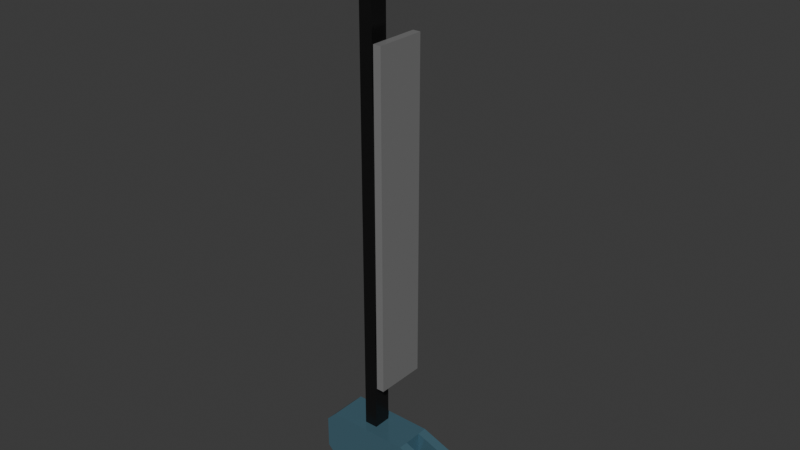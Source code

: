 # Source: xylophone_assembly2.blend  (saved by Blender 5.0.118; exported with 4.5.12 LTS)
import bpy
from mathutils import Matrix  # noqa: F401  (used for matrix-valued properties, if any)

bpy.ops.wm.read_factory_settings(use_empty=True)
scene = bpy.context.scene
scene.name = 'Scene'

# ---- collections
col_xylophone_assembly_1 = bpy.data.collections.new('Xylophone Assembly 1'); scene.collection.children.link(col_xylophone_assembly_1)

# ---- materials (node trees are filled in below, after node groups)
mat_dull_chrome_001 = bpy.data.materials.new('Dull Chrome.001')
mat_material_002 = bpy.data.materials.new('Material.002')
mat_dark_steel_002 = bpy.data.materials.new('Dark Steel.002')

# ---- material node trees
mat_dull_chrome_001.use_nodes = True; mat_dull_chrome_001.node_tree.nodes.clear()
_N = mat_dull_chrome_001.node_tree.nodes; _L = mat_dull_chrome_001.node_tree.links
n0 = _N.new('ShaderNodeBsdfPrincipled'); n0.name = 'Principled BSDF'; n0.location = (-200, 100)
n0.inputs[0].default_value = (0.2122, 0.2122, 0.2122, 1.0)
n0.inputs[1].default_value = 0.06215
n0.inputs[2].default_value = 0.2599
n1 = _N.new('ShaderNodeOutputMaterial'); n1.name = 'Material Output'; n1.location = (200, 100)
_L.new(n0.outputs[0], n1.inputs[0])
n1.is_active_output = True
mat_material_002.use_nodes = True; mat_material_002.node_tree.nodes.clear()
_N = mat_material_002.node_tree.nodes; _L = mat_material_002.node_tree.links
n0 = _N.new('ShaderNodeBsdfPrincipled'); n0.name = 'Principled BSDF'; n0.location = (-200, 100)
n0.inputs[0].default_value = (0.0982, 0.217, 0.2842, 1.0)
n0.inputs[1].default_value = 0.4326
n0.inputs[2].default_value = 0.1685
n1 = _N.new('ShaderNodeOutputMaterial'); n1.name = 'Material Output'; n1.location = (200, 100)
_L.new(n0.outputs[0], n1.inputs[0])
n1.is_active_output = True
mat_dark_steel_002.use_nodes = True; mat_dark_steel_002.node_tree.nodes.clear()
_N = mat_dark_steel_002.node_tree.nodes; _L = mat_dark_steel_002.node_tree.links
n0 = _N.new('ShaderNodeBsdfPrincipled'); n0.name = 'Principled BSDF'; n0.location = (-200, 100)
n0.inputs[0].default_value = (0.02079, 0.02079, 0.02079, 1.0)
n0.inputs[1].default_value = 0.6215
n0.inputs[2].default_value = 0.3079
n1 = _N.new('ShaderNodeOutputMaterial'); n1.name = 'Material Output'; n1.location = (200, 100)
_L.new(n0.outputs[0], n1.inputs[0])
n1.is_active_output = True

# ---- world
world_world = bpy.data.worlds.new('World'); scene.world = world_world
world_world.use_nodes = True; world_world.node_tree.nodes.clear()
_N = world_world.node_tree.nodes; _L = world_world.node_tree.links
n0 = _N.new('ShaderNodeOutputWorld'); n0.name = 'World Output'; n0.location = (200, 100)
n1 = _N.new('ShaderNodeBackground'); n1.name = 'Background'; n1.location = (-200, 100)
n1.inputs[0].default_value = (0.05088, 0.05088, 0.05088, 1.0)
_L.new(n1.outputs[0], n0.inputs[0])
n0.is_active_output = True
world_world.color = (0.05088, 0.05088, 0.05088)
world_world.sun_shadow_jitter_overblur = 0.0

# ---- meshes
me_cube_001 = bpy.data.meshes.new('Cube.001')
me_cube_001.from_pydata([(-0.02047, -0.1322, 0.8769), (0.02047, -0.1322, 0.8769), (-0.02047, 0.1322, 0.8769), (0.02047, 0.1322, 0.8769), (-0.02047, -0.1322, -0.8769), (0.02047, -0.1322, -0.8769), (-0.02047, 0.1322, -0.8769), (0.02047, 0.1322, -0.8769)], [], [(0, 1, 3, 2), (2, 3, 7, 6), (6, 7, 5, 4), (4, 5, 1, 0), (2, 6, 4, 0), (7, 3, 1, 5)])
_uv = me_cube_001.uv_layers.new(name='UVMap')
_uv.uv.foreach_set('vector', [0.375, 0.0, 0.625, 0.0, 0.625, 0.25, 0.375, 0.25, 0.375, 0.25, 0.625, 0.25, 0.625, 0.5, 0.375, 0.5, 0.375, 0.5, 0.625, 0.5, 0.625, 0.75, 0.375, 0.75, 0.375, 0.75, 0.625, 0.75, 0.625, 1.0, 0.375, 1.0, 0.125, 0.5, 0.375, 0.5, 0.375, 0.75, 0.125, 0.75, 0.625, 0.5, 0.875, 0.5, 0.875, 0.75, 0.625, 0.75])
me_cube_001.materials.append(mat_dull_chrome_001)
me_cube_001.update()
me_cube_002 = bpy.data.meshes.new('Cube.002')
me_cube_002.from_pydata([(0.0758, -0.09927, 0.1715), (0.0758, 0.09927, 0.1715), (-0.2059, -0.09927, 0.1715), (-0.2059, 0.09927, 0.1715), (0.0758, -0.09927, 0.01517), (0.03729, -0.09927, -0.04421), (0.03729, 0.09927, -0.04421), (0.0758, 0.09927, 0.01517), (-0.1673, -0.09927, -0.1356), (-0.2059, -0.09927, -0.1106), (-0.2059, 0.09927, -0.1106), (-0.1673, 0.09927, -0.1356), (-0.3621, 0.09927, 0.1715), (-0.4179, 0.09927, 0.1157), (-0.4179, -0.09927, 0.1157), (-0.3621, -0.09927, 0.1715), (-0.4179, 0.09927, -0.05476), (-0.3621, 0.09927, -0.1106), (-0.3621, -0.09927, -0.1106), (-0.4179, -0.09927, -0.05476), (0.0758, 0.09927, 0.01517), (0.03729, 0.09927, -0.04421), (0.03729, -0.09927, -0.04421), (0.0758, -0.09927, 0.01517), (0.0758, -0.03309, 0.1715), (0.0758, 0.03309, 0.1715), (-0.2059, 0.03309, 0.1715), (-0.2059, -0.03309, 0.1715), (0.03729, 0.03309, -0.04421), (0.03729, -0.03309, -0.04421), (0.0758, -0.03309, 0.01517), (0.0758, 0.03309, 0.01517), (-0.1673, -0.03309, -0.1356), (-0.1673, 0.03309, -0.1356), (-0.2059, 0.03309, -0.1106), (-0.2059, -0.03309, -0.1106), (-0.3621, 0.03309, 0.1715), (-0.3621, -0.03309, 0.1715), (-0.4179, -0.03309, 0.1157), (-0.4179, 0.03309, 0.1157), (-0.4179, 0.03309, -0.05476), (-0.4179, -0.03309, -0.05476), (-0.3621, -0.03309, -0.1106), (-0.3621, 0.03309, -0.1106), (0.03729, 0.03309, -0.04421), (0.03729, -0.03309, -0.04421), (0.0758, -0.03309, 0.01517), (0.0758, 0.03309, 0.01517), (0.0758, 0.04752, 0.1715), (0.0758, 0.09927, 0.1715), (0.0758, 0.04752, 0.01517), (0.0758, 0.09927, 0.01517), (0.0758, -0.09927, 0.01517), (0.0758, -0.09927, 0.1715), (0.0758, 0.09927, 0.01517), (0.03729, 0.09927, -0.04421), (0.03729, -0.04752, -0.04421), (0.03729, -0.09927, -0.04421), (0.0758, -0.09927, 0.01517), (0.0758, 0.04752, 0.01517), (0.0758, -0.04752, 0.1715), (0.0758, -0.04752, 0.01517), (0.03729, 0.04752, -0.04421), (0.0758, -0.04752, 0.01517), (0.4027, 0.04752, 0.05254), (0.4027, 0.09927, 0.05254), (0.4027, 0.04752, -0.1038), (0.4027, 0.09927, -0.1038), (0.4027, -0.09927, -0.1038), (0.4027, -0.09927, 0.05254), (0.4027, 0.09927, -0.1038), (0.3642, 0.09927, -0.1632), (0.3642, -0.04752, -0.1632), (0.3642, -0.09927, -0.1632), (0.4027, -0.09927, -0.1038), (0.4027, 0.04752, -0.1038), (0.4027, -0.04752, 0.05254), (0.4027, -0.04752, -0.1038), (0.3642, 0.04752, -0.1632), (0.4027, -0.04752, -0.1038)], [], [(27, 24, 0, 2), (5, 4, 23, 22), (33, 11, 10, 34), (29, 32, 8, 5), (1, 7, 51, 49), (8, 9, 2, 0, 4, 5), (6, 7, 1, 3, 10, 11), (37, 15, 14, 38), (41, 19, 18, 42), (27, 2, 15, 37), (41, 38, 14, 19), (10, 3, 12, 13, 16, 17), (2, 9, 18, 19, 14, 15), (34, 10, 17, 43), (25, 1, 49, 48), (7, 6, 21, 20), (31, 7, 20, 47), (29, 5, 22, 45), (6, 28, 44, 21), (28, 29, 45, 44), (4, 30, 46, 23), (30, 31, 47, 46), (7, 31, 50, 51), (4, 0, 53, 52), (9, 35, 42, 18), (35, 34, 43, 42), (16, 13, 39, 40), (40, 39, 38, 41), (3, 26, 36, 12), (26, 27, 37, 36), (16, 40, 43, 17), (40, 41, 42, 43), (12, 36, 39, 13), (36, 37, 38, 39), (47, 20, 54, 59), (22, 23, 58, 57), (6, 11, 33, 28), (28, 33, 32, 29), (8, 32, 35, 9), (32, 33, 34, 35), (3, 1, 25, 26), (26, 25, 24, 27), (53, 60, 76, 69), (48, 49, 65, 64), (59, 54, 70, 75), (62, 56, 63, 59), (58, 63, 79, 74), (61, 60, 48, 50), (21, 44, 62, 55), (30, 4, 52, 61), (44, 45, 56, 62), (20, 21, 55, 54), (31, 30, 61, 50), (23, 46, 63, 58), (0, 24, 60, 53), (45, 22, 57, 56), (46, 47, 59, 63), (24, 25, 48, 60), (66, 64, 65, 67), (72, 73, 74, 79), (71, 78, 75, 70), (68, 69, 76, 77), (51, 50, 66, 67), (62, 59, 75, 78), (52, 53, 69, 68), (63, 56, 72, 79), (61, 52, 68, 77), (49, 51, 67, 65), (60, 61, 77, 76), (54, 55, 71, 70), (50, 48, 64, 66), (55, 62, 78, 71), (56, 57, 73, 72), (57, 58, 74, 73)])
_uv = me_cube_002.uv_layers.new(name='UVMap')
_uv.uv.foreach_set('vector', [0.625, 0.6667, 0.875, 0.6667, 0.875, 0.75, 0.625, 0.75, 0.375, 0.9658, 0.4281, 1.0, 0.4281, 1.0, 0.375, 0.9658, 0.3522, 0.5795, 0.3522, 0.4886, 0.4075, 0.5, 0.4075, 0.5833, 0.1592, 0.6667, 0.3522, 0.6705, 0.3522, 0.7614, 0.1592, 0.75, 0.625, 0.25, 0.4281, 0.25, 0.4281, 0.25, 0.625, 0.25, 0.3522, 0.7614, 0.4075, 0.75, 0.625, 0.75, 0.625, 1.0, 0.4281, 1.0, 0.375, 0.9658, 0.375, 0.2842, 0.4281, 0.25, 0.625, 0.25, 0.625, 0.5, 0.4075, 0.5, 0.3522, 0.4886, 0.625, 0.6667, 0.625, 0.75, 0.582, 0.75, 0.582, 0.6667, 0.4506, 0.6667, 0.4506, 0.75, 0.4075, 0.75, 0.4075, 0.6667, 0.625, 0.6667, 0.625, 0.75, 0.625, 0.75, 0.625, 0.6667, 0.4506, 0.6667, 0.582, 0.6667, 0.582, 0.75, 0.4506, 0.75, 0.4075, 0.5, 0.625, 0.5, 0.625, 0.5, 0.582, 0.5, 0.4506, 0.5, 0.4075, 0.5, 0.625, 0.75, 0.4075, 0.75, 0.4075, 0.75, 0.4506, 0.75, 0.582, 0.75, 0.625, 0.75, 0.4075, 0.5833, 0.4075, 0.5, 0.4075, 0.5, 0.4075, 0.5833, 0.875, 0.5833, 0.875, 0.5, 0.875, 0.5, 0.875, 0.5833, 0.4281, 0.25, 0.375, 0.2842, 0.375, 0.2842, 0.4281, 0.25, 0.4281, 0.1667, 0.4281, 0.25, 0.4281, 0.25, 0.4281, 0.1667, 0.1592, 0.6667, 0.1592, 0.75, 0.1592, 0.75, 0.1592, 0.6667, 0.1592, 0.5, 0.1592, 0.5833, 0.1592, 0.5833, 0.1592, 0.5, 0.1592, 0.5833, 0.1592, 0.6667, 0.1592, 0.6667, 0.1592, 0.5833, 0.4281, 0.0, 0.4281, 0.08333, 0.4281, 0.08333, 0.4281, 0.0, 0.4281, 0.08333, 0.4281, 0.1667, 0.4281, 0.1667, 0.4281, 0.08333, 0.4281, 0.25, 0.4281, 0.1667, 0.4281, 0.1667, 0.4281, 0.25, 0.4281, 1.0, 0.625, 1.0, 0.625, 1.0, 0.4281, 1.0, 0.4075, 0.75, 0.4075, 0.6667, 0.4075, 0.6667, 0.4075, 0.75, 0.4075, 0.6667, 0.4075, 0.5833, 0.4075, 0.5833, 0.4075, 0.6667, 0.4506, 0.5, 0.582, 0.5, 0.582, 0.5833, 0.4506, 0.5833, 0.4506, 0.5833, 0.582, 0.5833, 0.582, 0.6667, 0.4506, 0.6667, 0.625, 0.5, 0.625, 0.5833, 0.625, 0.5833, 0.625, 0.5, 0.625, 0.5833, 0.625, 0.6667, 0.625, 0.6667, 0.625, 0.5833, 0.4506, 0.5, 0.4506, 0.5833, 0.4075, 0.5833, 0.4075, 0.5, 0.4506, 0.5833, 0.4506, 0.6667, 0.4075, 0.6667, 0.4075, 0.5833, 0.625, 0.5, 0.625, 0.5833, 0.582, 0.5833, 0.582, 0.5, 0.625, 0.5833, 0.625, 0.6667, 0.582, 0.6667, 0.582, 0.5833, 0.4281, 0.1667, 0.4281, 0.25, 0.4281, 0.25, 0.4281, 0.1667, 0.375, 0.9658, 0.4281, 1.0, 0.4281, 1.0, 0.375, 0.9658, 0.1592, 0.5, 0.3522, 0.4886, 0.3522, 0.5795, 0.1592, 0.5833, 0.1592, 0.5833, 0.3522, 0.5795, 0.3522, 0.6705, 0.1592, 0.6667, 0.3522, 0.7614, 0.3522, 0.6705, 0.4075, 0.6667, 0.4075, 0.75, 0.3522, 0.6705, 0.3522, 0.5795, 0.4075, 0.5833, 0.4075, 0.6667, 0.625, 0.5, 0.875, 0.5, 0.875, 0.5833, 0.625, 0.5833, 0.625, 0.5833, 0.875, 0.5833, 0.875, 0.6667, 0.625, 0.6667, 0.875, 0.75, 0.875, 0.6667, 0.875, 0.6667, 0.875, 0.75, 0.875, 0.5833, 0.875, 0.5, 0.875, 0.5, 0.875, 0.5833, 0.4281, 0.1667, 0.4281, 0.25, 0.4281, 0.25, 0.4281, 0.1667, 0.1592, 0.5833, 0.1592, 0.6667, 0.125, 0.6667, 0.125, 0.5833, 0.4281, 0.0, 0.4281, 0.08333, 0.4281, 0.08333, 0.4281, 0.0, 0.4281, 0.08333, 0.625, 0.08333, 0.625, 0.1667, 0.4281, 0.1667, 0.1592, 0.5, 0.1592, 0.5833, 0.1592, 0.5833, 0.1592, 0.5, 0.4281, 0.08333, 0.4281, 0.0, 0.4281, 0.0, 0.4281, 0.08333, 0.1592, 0.5833, 0.1592, 0.6667, 0.1592, 0.6667, 0.1592, 0.5833, 0.4281, 0.25, 0.375, 0.2842, 0.375, 0.2842, 0.4281, 0.25, 0.4281, 0.1667, 0.4281, 0.08333, 0.4281, 0.08333, 0.4281, 0.1667, 0.4281, 0.0, 0.4281, 0.08333, 0.4281, 0.08333, 0.4281, 0.0, 0.875, 0.75, 0.875, 0.6667, 0.875, 0.6667, 0.875, 0.75, 0.1592, 0.6667, 0.1592, 0.75, 0.1592, 0.75, 0.1592, 0.6667, 0.4281, 0.08333, 0.4281, 0.1667, 0.4281, 0.1667, 0.4281, 0.08333, 0.875, 0.6667, 0.875, 0.5833, 0.875, 0.5833, 0.875, 0.6667, 0.4281, 0.1667, 0.625, 0.1667, 0.625, 0.25, 0.4281, 0.25, 0.1592, 0.6667, 0.1592, 0.75, 0.125, 0.75, 0.125, 0.6667, 0.1592, 0.5, 0.1592, 0.5833, 0.125, 0.5833, 0.125, 0.5, 0.4281, 0.0, 0.625, 0.0, 0.625, 0.08333, 0.4281, 0.08333, 0.4281, 0.25, 0.4281, 0.1667, 0.4281, 0.1667, 0.4281, 0.25, 0.1592, 0.5833, 0.125, 0.5833, 0.125, 0.5833, 0.1592, 0.5833, 0.4281, 1.0, 0.625, 1.0, 0.625, 1.0, 0.4281, 1.0, 0.125, 0.6667, 0.1592, 0.6667, 0.1592, 0.6667, 0.125, 0.6667, 0.4281, 0.08333, 0.4281, 0.0, 0.4281, 0.0, 0.4281, 0.08333, 0.625, 0.25, 0.4281, 0.25, 0.4281, 0.25, 0.625, 0.25, 0.625, 0.08333, 0.4281, 0.08333, 0.4281, 0.08333, 0.625, 0.08333, 0.4281, 0.25, 0.375, 0.2842, 0.375, 0.2842, 0.4281, 0.25, 0.4281, 0.1667, 0.625, 0.1667, 0.625, 0.1667, 0.4281, 0.1667, 0.1592, 0.5, 0.1592, 0.5833, 0.1592, 0.5833, 0.1592, 0.5, 0.1592, 0.6667, 0.1592, 0.75, 0.1592, 0.75, 0.1592, 0.6667, 0.375, 0.9658, 0.4281, 1.0, 0.4281, 1.0, 0.375, 0.9658])
me_cube_002.materials.append(mat_material_002)
me_cube_002.update()
me_cube_004 = bpy.data.meshes.new('Cube.004')
me_cube_004.from_pydata([(0.1976, 0.09927, -0.1544), (-0.08409, 0.09927, -0.1544), (0.1976, 0.09927, 0.001933), (0.1976, 0.03309, -0.1544), (0.1976, 0.09927, -0.1544), (0.1976, 0.09927, 0.001933), (0.1976, -0.03309, -0.1544), (-0.08409, 0.03309, -0.1544), (-0.08409, -0.03309, -0.1544), (-0.2403, 0.03309, -0.1544), (-0.2403, 0.09927, -0.1544), (-0.2403, -0.03309, -0.1544), (-0.2961, 0.03309, -0.09858), (-0.2961, 0.09927, -0.09858), (-0.2961, -0.03309, -0.09858), (-0.2961, 0.03309, 0.07187), (-0.2961, 0.09927, 0.07187), (-0.2961, -0.03309, 0.07187), (-0.2403, 0.03309, 0.1277), (-0.2403, 0.09927, 0.1277), (-0.2403, -0.03309, 0.1277), (-0.08409, 0.03309, 0.1277), (-0.08409, 0.09927, 0.1277), (-0.08409, -0.03309, 0.1277), (-0.04558, 0.03309, 0.1527), (-0.04558, 0.09927, 0.1527), (-0.04558, -0.03309, 0.1527), (0.159, 0.03309, 0.06131), (0.159, 0.09927, 0.06131), (0.159, -0.03309, 0.06131), (0.159, 0.03309, 0.06131), (0.159, 0.09927, 0.06131), (0.159, -0.03309, 0.06131), (0.159, -0.09927, 0.06131), (0.1976, -0.09927, 0.001933), (0.159, -0.09927, 0.06131), (0.159, -0.09927, 0.06131), (0.1976, -0.09927, 0.001933), (0.1976, -0.09927, 0.001933), (-0.04558, -0.09927, 0.1527), (-0.08409, -0.09927, 0.1277), (-0.08409, -0.09927, -0.1544), (-0.2403, -0.09927, 0.1277), (-0.2961, -0.09927, 0.07187), (-0.2961, -0.09927, -0.09858), (-0.2403, -0.09927, -0.1544), (0.1976, -0.09927, -0.1544), (0.1976, -0.09927, -0.1544), (0.1976, -0.09927, 0.001933), (0.1976, -0.03309, 0.001933), (0.1976, 0.03309, 0.001933), (0.1976, -0.03309, 0.001933), (0.1976, 0.03309, 0.001933), (0.1976, 0.09927, 0.001933), (0.1976, 0.09927, 0.001933), (0.159, 0.09927, 0.06131)], [], [(25, 22, 1, 0, 2, 28), (7, 3, 0, 1), (2, 0, 4, 5), (5, 4, 0, 3, 6, 46, 47, 48, 38, 49, 50, 2), (8, 6, 3, 7), (7, 1, 10, 9), (8, 7, 9, 11), (9, 10, 13, 12), (11, 9, 12, 14), (15, 12, 13, 16), (17, 14, 12, 15), (15, 16, 19, 18), (17, 15, 18, 20), (22, 21, 18, 19), (21, 23, 20, 18), (25, 24, 21, 22), (24, 26, 23, 21), (27, 24, 25, 28), (29, 26, 24, 27), (27, 28, 31, 30), (29, 27, 30, 32), (37, 36, 33, 32, 30, 31, 55, 54, 53, 52, 51, 34), (35, 29, 32, 33), (34, 33, 36, 37), (38, 35, 33, 34), (35, 38, 46, 41, 40, 39), (35, 39, 26, 29), (26, 39, 40, 23), (40, 41, 45, 44, 43, 42), (23, 40, 42, 20), (43, 17, 20, 42), (43, 44, 14, 17), (45, 11, 14, 44), (41, 8, 11, 45), (41, 46, 6, 8), (46, 38, 48, 47), (49, 38, 34, 51), (50, 49, 51, 52), (2, 50, 52, 53), (31, 53, 54, 55), (28, 2, 53, 31), (1, 22, 19, 16, 13, 10)])
_uv = me_cube_004.uv_layers.new(name='UVMap')
_uv.uv.foreach_set('vector', [0.3522, 0.7614, 0.4075, 0.75, 0.625, 0.75, 0.625, 1.0, 0.4281, 1.0, 0.375, 0.9658, 0.625, 0.6667, 0.875, 0.6667, 0.875, 0.75, 0.625, 0.75, 0.4281, 1.0, 0.625, 1.0, 0.625, 1.0, 0.4281, 1.0, 0.4281, 1.0, 0.875, 0.75, 0.875, 0.75, 0.875, 0.6667, 0.875, 0.5833, 0.875, 0.5, 0.625, 0.25, 0.4281, 0.25, 0.4281, 0.25, 0.4281, 0.1667, 0.4281, 0.08333, 0.4281, 0.0, 0.625, 0.5833, 0.875, 0.5833, 0.875, 0.6667, 0.625, 0.6667, 0.625, 0.6667, 0.625, 0.75, 0.625, 0.75, 0.625, 0.6667, 0.625, 0.5833, 0.625, 0.6667, 0.625, 0.6667, 0.625, 0.5833, 0.625, 0.6667, 0.625, 0.75, 0.582, 0.75, 0.582, 0.6667, 0.625, 0.5833, 0.625, 0.6667, 0.582, 0.6667, 0.582, 0.5833, 0.4506, 0.6667, 0.582, 0.6667, 0.582, 0.75, 0.4506, 0.75, 0.4506, 0.5833, 0.582, 0.5833, 0.582, 0.6667, 0.4506, 0.6667, 0.4506, 0.6667, 0.4506, 0.75, 0.4075, 0.75, 0.4075, 0.6667, 0.4506, 0.5833, 0.4506, 0.6667, 0.4075, 0.6667, 0.4075, 0.5833, 0.4075, 0.75, 0.4075, 0.6667, 0.4075, 0.6667, 0.4075, 0.75, 0.4075, 0.6667, 0.4075, 0.5833, 0.4075, 0.5833, 0.4075, 0.6667, 0.3522, 0.7614, 0.3522, 0.6705, 0.4075, 0.6667, 0.4075, 0.75, 0.3522, 0.6705, 0.3522, 0.5795, 0.4075, 0.5833, 0.4075, 0.6667, 0.1592, 0.6667, 0.3522, 0.6705, 0.3522, 0.7614, 0.1592, 0.75, 0.1592, 0.5833, 0.3522, 0.5795, 0.3522, 0.6705, 0.1592, 0.6667, 0.1592, 0.6667, 0.1592, 0.75, 0.1592, 0.75, 0.1592, 0.6667, 0.1592, 0.5833, 0.1592, 0.6667, 0.1592, 0.6667, 0.1592, 0.5833, 0.4281, 0.25, 0.1592, 0.5, 0.1592, 0.5, 0.1592, 0.5833, 0.1592, 0.6667, 0.1592, 0.75, 0.375, 0.9658, 0.4281, 0.0, 0.4281, 0.0, 0.4281, 0.08333, 0.4281, 0.1667, 0.4281, 0.25, 0.1592, 0.5, 0.1592, 0.5833, 0.1592, 0.5833, 0.1592, 0.5, 0.4281, 0.25, 0.375, 0.2842, 0.375, 0.2842, 0.4281, 0.25, 0.4281, 0.25, 0.375, 0.2842, 0.375, 0.2842, 0.4281, 0.25, 0.375, 0.2842, 0.4281, 0.25, 0.625, 0.25, 0.625, 0.5, 0.4075, 0.5, 0.3522, 0.4886, 0.1592, 0.5, 0.3522, 0.4886, 0.3522, 0.5795, 0.1592, 0.5833, 0.3522, 0.5795, 0.3522, 0.4886, 0.4075, 0.5, 0.4075, 0.5833, 0.4075, 0.5, 0.625, 0.5, 0.625, 0.5, 0.582, 0.5, 0.4506, 0.5, 0.4075, 0.5, 0.4075, 0.5833, 0.4075, 0.5, 0.4075, 0.5, 0.4075, 0.5833, 0.4506, 0.5, 0.4506, 0.5833, 0.4075, 0.5833, 0.4075, 0.5, 0.4506, 0.5, 0.582, 0.5, 0.582, 0.5833, 0.4506, 0.5833, 0.625, 0.5, 0.625, 0.5833, 0.582, 0.5833, 0.582, 0.5, 0.625, 0.5, 0.625, 0.5833, 0.625, 0.5833, 0.625, 0.5, 0.625, 0.5, 0.875, 0.5, 0.875, 0.5833, 0.625, 0.5833, 0.625, 0.25, 0.4281, 0.25, 0.4281, 0.25, 0.625, 0.25, 0.4281, 0.1667, 0.4281, 0.25, 0.4281, 0.25, 0.4281, 0.1667, 0.4281, 0.08333, 0.4281, 0.1667, 0.4281, 0.1667, 0.4281, 0.08333, 0.4281, 0.0, 0.4281, 0.08333, 0.4281, 0.08333, 0.4281, 0.0, 0.375, 0.9658, 0.4281, 1.0, 0.4281, 1.0, 0.375, 0.9658, 0.375, 0.9658, 0.4281, 1.0, 0.4281, 1.0, 0.375, 0.9658, 0.625, 0.75, 0.4075, 0.75, 0.4075, 0.75, 0.4506, 0.75, 0.582, 0.75, 0.625, 0.75])
me_cube_004.materials.append(mat_material_002)
me_cube_004.update()
me_cube_005 = bpy.data.meshes.new('Cube.005')
me_cube_005.from_pydata([(-0.009968, -0.02394, 0.508), (0.009968, -0.06439, 0.5958), (-0.009968, 0.02394, 0.508), (0.009968, 0.06439, 0.5958), (-0.009968, -0.02394, -0.508), (0.009968, -0.06439, -0.5958), (-0.009968, 0.02394, -0.508), (0.009968, 0.06439, -0.5958), (-0.009968, 0.06439, 0.5958), (-0.009968, -0.06439, 0.5958), (-0.009968, 0.06439, -0.5958), (-0.009968, -0.06439, -0.5958), (-0.06915, 0.04778, 0.508), (-0.06915, -0.04778, 0.508), (-0.06915, 0.04778, -0.508), (-0.06915, -0.04778, -0.508), (-0.1396, 0.04778, 0.508), (-0.1396, -0.04778, 0.508), (-0.1396, 0.04778, -0.508), (-0.1396, -0.04778, -0.508), (-0.06915, 0.04778, 1.198), (-0.06915, -0.04778, 1.198), (-0.1396, 0.04778, 1.198), (-0.1396, -0.04778, 1.198), (-0.06915, -0.04778, -1.198), (-0.06915, 0.04778, -1.198), (-0.1396, -0.04778, -1.198), (-0.1396, 0.04778, -1.198)], [], [(9, 1, 3, 8), (8, 3, 7, 10), (10, 7, 5, 11), (11, 5, 1, 9), (6, 4, 15, 14), (7, 3, 1, 5), (2, 0, 9, 8), (6, 2, 8, 10), (4, 6, 10, 11), (0, 4, 11, 9), (14, 15, 24, 25), (0, 2, 12, 13), (4, 0, 13, 15), (2, 6, 14, 12), (17, 13, 21, 23), (15, 13, 17, 19), (12, 14, 18, 16), (21, 20, 22, 23), (13, 12, 20, 21), (12, 16, 22, 20), (25, 24, 26, 27), (18, 14, 25, 27), (15, 19, 26, 24), (16, 18, 27, 26, 19, 17, 23, 22)])
_uv = me_cube_005.uv_layers.new(name='UVMap')
_uv.uv.foreach_set('vector', [0.375, 0.0, 0.625, 0.0, 0.625, 0.25, 0.375, 0.25, 0.375, 0.25, 0.625, 0.25, 0.625, 0.5, 0.375, 0.5, 0.375, 0.5, 0.625, 0.5, 0.625, 0.75, 0.375, 0.75, 0.375, 0.75, 0.625, 0.75, 0.625, 1.0, 0.375, 1.0, 0.3566, 0.5785, 0.3566, 0.6715, 0.3566, 0.6715, 0.3566, 0.5785, 0.625, 0.5, 0.875, 0.5, 0.875, 0.75, 0.625, 0.75, 0.1434, 0.5785, 0.1434, 0.6715, 0.125, 0.75, 0.125, 0.5, 0.3566, 0.5785, 0.1434, 0.5785, 0.125, 0.5, 0.375, 0.5, 0.3566, 0.6715, 0.3566, 0.5785, 0.375, 0.5, 0.375, 0.75, 0.1434, 0.6715, 0.3566, 0.6715, 0.375, 0.75, 0.125, 0.75, 0.3566, 0.5785, 0.3566, 0.6715, 0.3566, 0.6715, 0.3566, 0.5785, 0.1434, 0.6715, 0.1434, 0.5785, 0.1434, 0.5785, 0.1434, 0.6715, 0.3566, 0.6715, 0.1434, 0.6715, 0.1434, 0.6715, 0.3566, 0.6715, 0.1434, 0.5785, 0.3566, 0.5785, 0.3566, 0.5785, 0.1434, 0.5785, 0.1434, 0.6715, 0.1434, 0.6715, 0.1434, 0.6715, 0.1434, 0.6715, 0.3566, 0.6715, 0.1434, 0.6715, 0.1434, 0.6715, 0.3566, 0.6715, 0.1434, 0.5785, 0.3566, 0.5785, 0.3566, 0.5785, 0.1434, 0.5785, 0.1434, 0.6715, 0.1434, 0.5785, 0.1434, 0.5785, 0.1434, 0.6715, 0.1434, 0.6715, 0.1434, 0.5785, 0.1434, 0.5785, 0.1434, 0.6715, 0.1434, 0.5785, 0.1434, 0.5785, 0.1434, 0.5785, 0.1434, 0.5785, 0.3566, 0.5785, 0.3566, 0.6715, 0.3566, 0.6715, 0.3566, 0.5785, 0.3566, 0.5785, 0.3566, 0.5785, 0.3566, 0.5785, 0.3566, 0.5785, 0.3566, 0.6715, 0.3566, 0.6715, 0.3566, 0.6715, 0.3566, 0.6715, 0.1434, 0.5785, 0.3566, 0.5785, 0.3566, 0.5785, 0.3566, 0.6715, 0.3566, 0.6715, 0.1434, 0.6715, 0.1434, 0.6715, 0.1434, 0.5785])
me_cube_005.materials.append(mat_dark_steel_002)
me_cube_005.update()

# ---- objects
ob_xylophoneassembly = bpy.data.objects.new('XylophoneAssembly', me_cube_001)
ob_stringassembly = bpy.data.objects.new('StringAssembly', me_cube_002)
ob_stringassembly_001 = bpy.data.objects.new('StringAssembly.001', me_cube_004)
ob_cube_001 = bpy.data.objects.new('Cube.001', me_cube_005)

# ---- transforms, parenting, visibility, modifiers, constraints
ob_xylophoneassembly.location = (0.0, 0.0, 0.0)
ob_stringassembly.parent = ob_xylophoneassembly
ob_stringassembly.matrix_parent_inverse = Matrix(((1.0, -0.0, 0.0, -0.0), (-0.0, 1.0, -0.0, 0.0), (0.0, -0.0, 1.0, -0.9321), (-0.0, 0.0, -0.0, 1.0)))
ob_stringassembly.location = (0.02346, 4.487e-08, -0.4374)
ob_stringassembly_001.parent = ob_xylophoneassembly
ob_stringassembly_001.matrix_parent_inverse = Matrix(((1.0, -0.0, 0.0, -0.0), (-0.0, 1.0, -0.0, 0.0), (0.0, -0.0, 1.0, -0.9321), (-0.0, 0.0, -0.0, 1.0)))
ob_stringassembly_001.location = (-0.0983, -8.991e-08, 2.284)
ob_cube_001.parent = ob_xylophoneassembly
ob_cube_001.matrix_parent_inverse = Matrix(((1.0, -0.0, 0.0, -0.0), (-0.0, 1.0, -0.0, 0.0), (0.0, -0.0, 1.0, -0.9321), (-0.0, 0.0, -0.0, 1.0)))
ob_cube_001.location = (-0.03301, 0.0, 0.9321)

# ---- collection membership
col_xylophone_assembly_1.objects.link(ob_xylophoneassembly)
col_xylophone_assembly_1.objects.link(ob_stringassembly)
col_xylophone_assembly_1.objects.link(ob_stringassembly_001)
col_xylophone_assembly_1.objects.link(ob_cube_001)

# ---- scene / render settings (as saved in the file)
scene.frame_start = 1; scene.frame_end = 250; scene.frame_set(1)
scene.render.engine = 'BLENDER_EEVEE_NEXT'
scene.render.bake_bias = 0.0
scene.render.bake_samples = 0
scene.cycles.sampling_pattern = 'TABULATED_SOBOL'
scene.eevee.use_volume_custom_range = False
bpy.context.view_layer.update()

# ---- added for rendering (the .blend has no active camera and no usable light): camera, sun
cam_auto = bpy.data.cameras.new('AutoCamera')
cam_auto.lens = 50.0
cam_auto.sensor_width = 36.0
cam_auto.clip_end = 1000.0
ob_auto_camera = bpy.data.objects.new('AutoCamera', cam_auto)
scene.collection.objects.link(ob_auto_camera)
ob_auto_camera.location = (2.93746, -3.50591, 2.32347)
ob_auto_camera.rotation_euler = (1.09748, -7.21219e-08, 0.694738)
scene.camera = ob_auto_camera
light_auto_sun = bpy.data.lights.new('AutoSun', 'SUN')
light_auto_sun.energy = 3.0
light_auto_sun.angle = 0.0523599
ob_auto_sun = bpy.data.objects.new('AutoSun', light_auto_sun)
scene.collection.objects.link(ob_auto_sun)
ob_auto_sun.rotation_euler = (0.872665, 0.174533, 0.523599)
bpy.context.view_layer.update()
